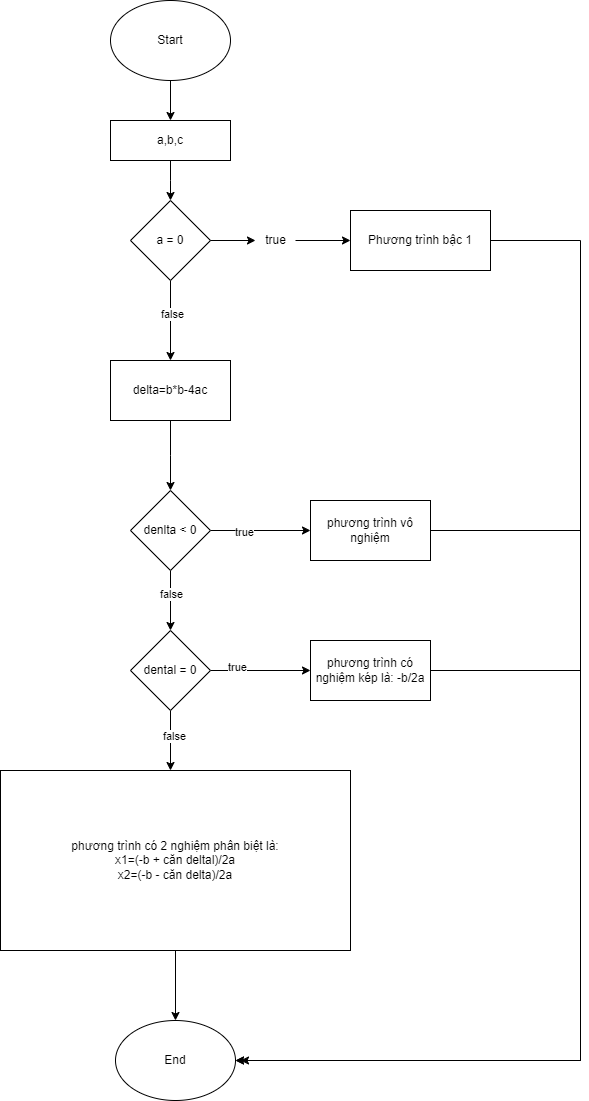

The diagram above was exported from draw.io. Its source (the exported page's mxGraphModel, read from the mxfile embedded in the PNG):
<mxGraphModel dx="1050" dy="557" grid="1" gridSize="10" guides="1" tooltips="1" connect="1" arrows="1" fold="1" page="1" pageScale="1" pageWidth="827" pageHeight="1169" math="0" shadow="0">
  <root>
    <mxCell id="0" />
    <mxCell id="1" parent="0" />
    <mxCell id="Edg3SFJg0qpxWcG8kuzB-3" style="edgeStyle=orthogonalEdgeStyle;rounded=0;orthogonalLoop=1;jettySize=auto;html=1;" edge="1" parent="1" source="Edg3SFJg0qpxWcG8kuzB-1" target="Edg3SFJg0qpxWcG8kuzB-2">
      <mxGeometry relative="1" as="geometry" />
    </mxCell>
    <mxCell id="Edg3SFJg0qpxWcG8kuzB-1" value="Start" style="ellipse;whiteSpace=wrap;html=1;" vertex="1" parent="1">
      <mxGeometry x="330" width="120" height="80" as="geometry" />
    </mxCell>
    <mxCell id="Edg3SFJg0qpxWcG8kuzB-4" style="edgeStyle=orthogonalEdgeStyle;rounded=0;orthogonalLoop=1;jettySize=auto;html=1;" edge="1" parent="1" source="Edg3SFJg0qpxWcG8kuzB-2">
      <mxGeometry relative="1" as="geometry">
        <mxPoint x="390" y="200" as="targetPoint" />
      </mxGeometry>
    </mxCell>
    <mxCell id="Edg3SFJg0qpxWcG8kuzB-2" value="a,b,c" style="rounded=0;whiteSpace=wrap;html=1;" vertex="1" parent="1">
      <mxGeometry x="330" y="120" width="120" height="40" as="geometry" />
    </mxCell>
    <mxCell id="Edg3SFJg0qpxWcG8kuzB-11" style="edgeStyle=orthogonalEdgeStyle;rounded=0;orthogonalLoop=1;jettySize=auto;html=1;" edge="1" parent="1" source="Edg3SFJg0qpxWcG8kuzB-5">
      <mxGeometry relative="1" as="geometry">
        <mxPoint x="390" y="360" as="targetPoint" />
      </mxGeometry>
    </mxCell>
    <mxCell id="Edg3SFJg0qpxWcG8kuzB-12" value="false" style="edgeLabel;html=1;align=center;verticalAlign=middle;resizable=0;points=[];" vertex="1" connectable="0" parent="Edg3SFJg0qpxWcG8kuzB-11">
      <mxGeometry x="-0.1802" y="1" relative="1" as="geometry">
        <mxPoint as="offset" />
      </mxGeometry>
    </mxCell>
    <mxCell id="Edg3SFJg0qpxWcG8kuzB-5" value="a = 0" style="rhombus;whiteSpace=wrap;html=1;" vertex="1" parent="1">
      <mxGeometry x="350" y="200" width="80" height="80" as="geometry" />
    </mxCell>
    <mxCell id="Edg3SFJg0qpxWcG8kuzB-8" value="" style="edgeStyle=orthogonalEdgeStyle;rounded=0;orthogonalLoop=1;jettySize=auto;html=1;" edge="1" parent="1" source="Edg3SFJg0qpxWcG8kuzB-5" target="Edg3SFJg0qpxWcG8kuzB-7">
      <mxGeometry relative="1" as="geometry">
        <mxPoint x="770" y="240" as="targetPoint" />
        <mxPoint x="430" y="240" as="sourcePoint" />
      </mxGeometry>
    </mxCell>
    <mxCell id="Edg3SFJg0qpxWcG8kuzB-7" value="true" style="text;html=1;align=center;verticalAlign=middle;resizable=0;points=[];autosize=1;strokeColor=none;fillColor=none;" vertex="1" parent="1">
      <mxGeometry x="475" y="225" width="40" height="30" as="geometry" />
    </mxCell>
    <mxCell id="Edg3SFJg0qpxWcG8kuzB-9" value="" style="edgeStyle=orthogonalEdgeStyle;rounded=0;orthogonalLoop=1;jettySize=auto;html=1;" edge="1" parent="1" source="Edg3SFJg0qpxWcG8kuzB-7" target="Edg3SFJg0qpxWcG8kuzB-10">
      <mxGeometry relative="1" as="geometry">
        <mxPoint x="770" y="240" as="targetPoint" />
        <mxPoint x="515" y="240" as="sourcePoint" />
      </mxGeometry>
    </mxCell>
    <mxCell id="Edg3SFJg0qpxWcG8kuzB-10" value="Phương trình bậc 1" style="rounded=0;whiteSpace=wrap;html=1;" vertex="1" parent="1">
      <mxGeometry x="570" y="210" width="140" height="60" as="geometry" />
    </mxCell>
    <mxCell id="Edg3SFJg0qpxWcG8kuzB-18" style="edgeStyle=orthogonalEdgeStyle;rounded=0;orthogonalLoop=1;jettySize=auto;html=1;" edge="1" parent="1" source="Edg3SFJg0qpxWcG8kuzB-14">
      <mxGeometry relative="1" as="geometry">
        <mxPoint x="390" y="490" as="targetPoint" />
      </mxGeometry>
    </mxCell>
    <mxCell id="Edg3SFJg0qpxWcG8kuzB-14" value="delta=b*b-4ac" style="rounded=0;whiteSpace=wrap;html=1;" vertex="1" parent="1">
      <mxGeometry x="330" y="360" width="120" height="60" as="geometry" />
    </mxCell>
    <mxCell id="Edg3SFJg0qpxWcG8kuzB-17" value="phương trình vô nghiệm" style="rounded=0;whiteSpace=wrap;html=1;" vertex="1" parent="1">
      <mxGeometry x="530" y="500" width="120" height="60" as="geometry" />
    </mxCell>
    <mxCell id="Edg3SFJg0qpxWcG8kuzB-23" style="edgeStyle=orthogonalEdgeStyle;rounded=0;orthogonalLoop=1;jettySize=auto;html=1;exitX=1;exitY=0.5;exitDx=0;exitDy=0;entryX=0;entryY=0.5;entryDx=0;entryDy=0;" edge="1" parent="1" source="Edg3SFJg0qpxWcG8kuzB-21" target="Edg3SFJg0qpxWcG8kuzB-17">
      <mxGeometry relative="1" as="geometry" />
    </mxCell>
    <mxCell id="Edg3SFJg0qpxWcG8kuzB-27" value="true" style="edgeLabel;html=1;align=center;verticalAlign=middle;resizable=0;points=[];" vertex="1" connectable="0" parent="Edg3SFJg0qpxWcG8kuzB-23">
      <mxGeometry x="-0.344" y="-1" relative="1" as="geometry">
        <mxPoint as="offset" />
      </mxGeometry>
    </mxCell>
    <mxCell id="Edg3SFJg0qpxWcG8kuzB-28" style="edgeStyle=orthogonalEdgeStyle;rounded=0;orthogonalLoop=1;jettySize=auto;html=1;" edge="1" parent="1" source="Edg3SFJg0qpxWcG8kuzB-21">
      <mxGeometry relative="1" as="geometry">
        <mxPoint x="390" y="630" as="targetPoint" />
      </mxGeometry>
    </mxCell>
    <mxCell id="Edg3SFJg0qpxWcG8kuzB-29" value="false" style="edgeLabel;html=1;align=center;verticalAlign=middle;resizable=0;points=[];" vertex="1" connectable="0" parent="Edg3SFJg0qpxWcG8kuzB-28">
      <mxGeometry x="-0.2463" relative="1" as="geometry">
        <mxPoint as="offset" />
      </mxGeometry>
    </mxCell>
    <mxCell id="Edg3SFJg0qpxWcG8kuzB-21" value="denlta &amp;lt; 0" style="rhombus;whiteSpace=wrap;html=1;" vertex="1" parent="1">
      <mxGeometry x="350" y="490" width="80" height="80" as="geometry" />
    </mxCell>
    <mxCell id="Edg3SFJg0qpxWcG8kuzB-31" style="edgeStyle=orthogonalEdgeStyle;rounded=0;orthogonalLoop=1;jettySize=auto;html=1;entryX=0;entryY=0.5;entryDx=0;entryDy=0;" edge="1" parent="1" source="Edg3SFJg0qpxWcG8kuzB-30" target="Edg3SFJg0qpxWcG8kuzB-33">
      <mxGeometry relative="1" as="geometry">
        <mxPoint x="520" y="670" as="targetPoint" />
      </mxGeometry>
    </mxCell>
    <mxCell id="Edg3SFJg0qpxWcG8kuzB-32" value="true" style="edgeLabel;html=1;align=center;verticalAlign=middle;resizable=0;points=[];" vertex="1" connectable="0" parent="Edg3SFJg0qpxWcG8kuzB-31">
      <mxGeometry x="-0.4722" y="4" relative="1" as="geometry">
        <mxPoint as="offset" />
      </mxGeometry>
    </mxCell>
    <mxCell id="Edg3SFJg0qpxWcG8kuzB-34" style="edgeStyle=orthogonalEdgeStyle;rounded=0;orthogonalLoop=1;jettySize=auto;html=1;" edge="1" parent="1" source="Edg3SFJg0qpxWcG8kuzB-30">
      <mxGeometry relative="1" as="geometry">
        <mxPoint x="390" y="770" as="targetPoint" />
      </mxGeometry>
    </mxCell>
    <mxCell id="Edg3SFJg0qpxWcG8kuzB-35" value="false" style="edgeLabel;html=1;align=center;verticalAlign=middle;resizable=0;points=[];" vertex="1" connectable="0" parent="Edg3SFJg0qpxWcG8kuzB-34">
      <mxGeometry x="-0.1802" y="3" relative="1" as="geometry">
        <mxPoint as="offset" />
      </mxGeometry>
    </mxCell>
    <mxCell id="Edg3SFJg0qpxWcG8kuzB-30" value="dental = 0" style="rhombus;whiteSpace=wrap;html=1;" vertex="1" parent="1">
      <mxGeometry x="350" y="630" width="80" height="80" as="geometry" />
    </mxCell>
    <mxCell id="Edg3SFJg0qpxWcG8kuzB-33" value="phương trình có nghiệm kép là: -b/2a" style="rounded=0;whiteSpace=wrap;html=1;" vertex="1" parent="1">
      <mxGeometry x="530" y="640" width="120" height="60" as="geometry" />
    </mxCell>
    <mxCell id="Edg3SFJg0qpxWcG8kuzB-39" style="edgeStyle=orthogonalEdgeStyle;rounded=0;orthogonalLoop=1;jettySize=auto;html=1;exitX=0.5;exitY=1;exitDx=0;exitDy=0;entryX=0.5;entryY=0;entryDx=0;entryDy=0;" edge="1" parent="1" source="Edg3SFJg0qpxWcG8kuzB-36" target="Edg3SFJg0qpxWcG8kuzB-40">
      <mxGeometry relative="1" as="geometry">
        <mxPoint x="395" y="1010" as="targetPoint" />
      </mxGeometry>
    </mxCell>
    <mxCell id="Edg3SFJg0qpxWcG8kuzB-36" value="phương trình có 2 nghiệm phân biệt là:&lt;br&gt;x1=(-b + căn deltal)/2a&lt;br&gt;x2=(-b - căn delta)/2a" style="rounded=0;whiteSpace=wrap;html=1;" vertex="1" parent="1">
      <mxGeometry x="220" y="770" width="350" height="180" as="geometry" />
    </mxCell>
    <mxCell id="Edg3SFJg0qpxWcG8kuzB-40" value="End" style="ellipse;whiteSpace=wrap;html=1;" vertex="1" parent="1">
      <mxGeometry x="335" y="1020" width="120" height="80" as="geometry" />
    </mxCell>
    <mxCell id="Edg3SFJg0qpxWcG8kuzB-42" value="" style="endArrow=classic;html=1;rounded=0;entryX=1;entryY=0.5;entryDx=0;entryDy=0;" edge="1" parent="1" target="Edg3SFJg0qpxWcG8kuzB-40">
      <mxGeometry width="50" height="50" relative="1" as="geometry">
        <mxPoint x="650" y="530" as="sourcePoint" />
        <mxPoint x="700" y="480" as="targetPoint" />
        <Array as="points">
          <mxPoint x="800" y="530" />
          <mxPoint x="800" y="1060" />
        </Array>
      </mxGeometry>
    </mxCell>
    <mxCell id="Edg3SFJg0qpxWcG8kuzB-43" value="" style="endArrow=classic;html=1;rounded=0;" edge="1" parent="1">
      <mxGeometry width="50" height="50" relative="1" as="geometry">
        <mxPoint x="650" y="670" as="sourcePoint" />
        <mxPoint x="460" y="1060" as="targetPoint" />
        <Array as="points">
          <mxPoint x="800" y="670" />
          <mxPoint x="800" y="1060" />
        </Array>
      </mxGeometry>
    </mxCell>
    <mxCell id="Edg3SFJg0qpxWcG8kuzB-44" value="" style="endArrow=classic;html=1;rounded=0;entryX=1;entryY=0.5;entryDx=0;entryDy=0;" edge="1" parent="1" target="Edg3SFJg0qpxWcG8kuzB-40">
      <mxGeometry width="50" height="50" relative="1" as="geometry">
        <mxPoint x="710" y="240" as="sourcePoint" />
        <mxPoint x="760" y="190" as="targetPoint" />
        <Array as="points">
          <mxPoint x="800" y="240" />
          <mxPoint x="800" y="1060" />
        </Array>
      </mxGeometry>
    </mxCell>
  </root>
</mxGraphModel>